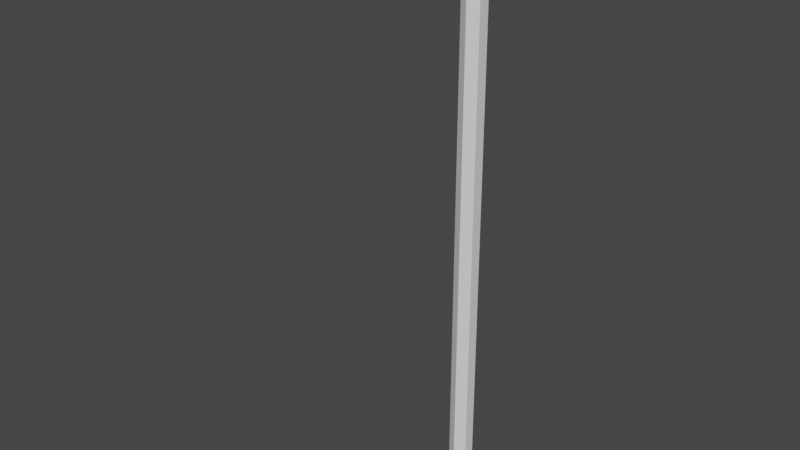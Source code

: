 # Source: LampPost.blend  (saved by Blender 2.80.75; exported with 4.5.12 LTS)
import bpy
from mathutils import Matrix  # noqa: F401  (used for matrix-valued properties, if any)

bpy.ops.wm.read_factory_settings(use_empty=True)
scene = bpy.context.scene
scene.name = 'Scene'

# ---- collections
col_collection = bpy.data.collections.new('Collection'); scene.collection.children.link(col_collection)

# ---- world
world_world = bpy.data.worlds.new('World'); scene.world = world_world
world_world.use_nodes = True; world_world.node_tree.nodes.clear()
_N = world_world.node_tree.nodes; _L = world_world.node_tree.links
n0 = _N.new('ShaderNodeOutputWorld'); n0.name = 'World Output'; n0.location = (300, 300)
n1 = _N.new('ShaderNodeBackground'); n1.name = 'Background'; n1.location = (10, 300)
n1.inputs[0].default_value = (0.05088, 0.05088, 0.05088, 1.0)
_L.new(n1.outputs[0], n0.inputs[0])
n0.is_active_output = True
world_world.color = (0.05088, 0.05088, 0.05088)
world_world.use_sun_shadow = False
world_world.sun_shadow_jitter_overblur = 0.0

# ---- meshes
me_lamppost = bpy.data.meshes.new('LampPost')
me_lamppost.from_pydata([(-0.8455, -0.09902, 7.063), (-1.161, -0.09902, 7.118), (-0.8429, -0.095, 7.078), (-1.158, -0.095, 7.133), (-0.8402, -0.09902, 7.092), (-1.155, -0.09902, 7.148), (-0.8383, -0.11, 7.103), (-1.153, -0.11, 7.159), (-0.8376, -0.125, 7.107), (-1.153, -0.125, 7.163), (-0.8383, -0.14, 7.103), (-1.153, -0.14, 7.159), (-0.8402, -0.151, 7.092), (-1.155, -0.151, 7.148), (-0.8429, -0.155, 7.078), (-1.158, -0.155, 7.133), (-0.8455, -0.151, 7.063), (-1.161, -0.151, 7.118), (-0.8474, -0.14, 7.052), (-1.163, -0.14, 7.108), (-0.8481, -0.125, 7.048), (-1.163, -0.125, 7.104), (-0.8474, -0.11, 7.052), (-1.163, -0.11, 7.108), (-1.471, -0.09902, 7.203), (-1.473, -0.095, 7.189), (-1.476, -0.09902, 7.174), (-1.478, -0.11, 7.163), (-1.478, -0.125, 7.159), (-1.478, -0.14, 7.163), (-1.476, -0.151, 7.174), (-1.473, -0.155, 7.189), (-1.471, -0.151, 7.203), (-1.469, -0.14, 7.214), (-1.468, -0.125, 7.218), (-1.469, -0.11, 7.214), (-0.8455, 0.151, 7.063), (-1.161, 0.151, 7.118), (-0.8429, 0.155, 7.078), (-1.158, 0.155, 7.133), (-0.8402, 0.151, 7.092), (-1.155, 0.151, 7.148), (-0.8383, 0.14, 7.103), (-1.153, 0.14, 7.159), (-0.8376, 0.125, 7.107), (-1.153, 0.125, 7.163), (-0.8383, 0.11, 7.103), (-1.153, 0.11, 7.159), (-0.8402, 0.09902, 7.092), (-1.155, 0.09902, 7.148), (-0.8429, 0.095, 7.078), (-1.158, 0.095, 7.133), (-0.8455, 0.09902, 7.063), (-1.161, 0.09902, 7.118), (-0.8474, 0.11, 7.052), (-1.163, 0.11, 7.108), (-0.8481, 0.125, 7.048), (-1.163, 0.125, 7.104), (-0.8474, 0.14, 7.052), (-1.163, 0.14, 7.108), (-1.471, 0.151, 7.203), (-1.473, 0.155, 7.189), (-1.476, 0.151, 7.174), (-1.478, 0.14, 7.163), (-1.478, 0.125, 7.159), (-1.478, 0.11, 7.163), (-1.476, 0.09902, 7.174), (-1.473, 0.095, 7.189), (-1.471, 0.09902, 7.203), (-1.469, 0.11, 7.214), (-1.468, 0.125, 7.218), (-1.469, 0.14, 7.214), (-0.8455, 0.02598, 7.063), (-1.161, 0.02598, 7.118), (-0.8429, 0.03, 7.078), (-1.158, 0.03, 7.133), (-0.8402, 0.02598, 7.092), (-1.155, 0.02598, 7.148), (-0.8383, 0.015, 7.103), (-1.153, 0.015, 7.159), (-0.8376, -3.107e-07, 7.107), (-1.153, -3.131e-07, 7.163), (-0.8383, -0.015, 7.103), (-1.153, -0.015, 7.159), (-0.8402, -0.02598, 7.092), (-1.155, -0.02598, 7.148), (-0.8429, -0.03, 7.078), (-1.158, -0.03, 7.133), (-0.8455, -0.02598, 7.063), (-1.161, -0.02598, 7.118), (-0.8474, -0.015, 7.052), (-1.163, -0.015, 7.108), (-0.8481, -3.081e-07, 7.048), (-1.163, -3.105e-07, 7.104), (-0.8474, 0.015, 7.052), (-1.163, 0.015, 7.108), (-1.471, 0.02598, 7.203), (-1.473, 0.03, 7.189), (-1.476, 0.02598, 7.174), (-1.478, 0.015, 7.163), (-1.478, -3.129e-07, 7.159), (-1.478, -0.015, 7.163), (-1.476, -0.02598, 7.174), (-1.473, -0.03, 7.189), (-1.471, -0.02598, 7.203), (-1.469, -0.015, 7.214), (-1.468, -3.155e-07, 7.218), (-1.469, 0.015, 7.214), (-0.8608, -0.22, 6.976), (-1.491, -0.22, 7.087), (-0.8249, -0.22, 7.179), (-1.455, -0.22, 7.291), (-1.455, 0.22, 7.291), (-1.491, 0.22, 7.087), (-0.8608, 0.22, 6.976), (-0.8249, 0.22, 7.179), (-0.4389, -0.1264, 7.041), (-0.401, -0.09693, 7.086), (-0.6038, -0.2938, 7.07), (-0.5864, -0.2938, 7.169), (-0.3754, -0.07693, 7.117), (-0.3728, -0.07693, 7.131), (-0.3729, -0.06865, 7.131), (-0.3729, 0.06865, 7.131), (-0.3728, 0.07693, 7.131), (-0.3754, 0.07693, 7.117), (-0.5864, 0.2938, 7.169), (-0.401, 0.09693, 7.086), (-0.6038, 0.2938, 7.07), (-0.4389, 0.1264, 7.041), (-0.3719, -0.2084, 7.029), (-0.2142, -0.1052, 7.002), (-0.2153, -0.1188, 7.103), (-0.1589, -0.06865, 7.041), (-0.07132, -3.094e-07, 7.078), (-0.08745, -3.054e-07, 6.986), (-0.3728, -0.2186, 7.131), (-0.5411, -0.2909, 7.059), (-0.5411, -0.2979, 7.161), (-0.7191, -0.3512, 7.091), (-0.7178, -0.3554, 7.192), (-0.9031, -0.3884, 7.123), (-0.9002, -0.3903, 7.224), (-1.09, -0.4019, 7.156), (-1.085, -0.402, 7.257), (-1.278, -0.3916, 7.189), (-1.271, -0.3903, 7.289), (-1.462, -0.3575, 7.222), (-1.453, -0.3554, 7.321), (-1.641, -0.3002, 7.253), (-1.63, -0.2979, 7.353), (-1.812, -0.2207, 7.283), (-1.798, -0.2186, 7.382), (-1.971, -0.1201, 7.311), (-1.956, -0.1188, 7.41), (-2.117, -3.207e-07, 7.337), (-2.1, -3.25e-07, 7.435), (-0.1589, 0.06865, 7.041), (-0.2153, 0.1188, 7.103), (-0.2142, 0.1052, 7.002), (-0.3719, 0.2084, 7.029), (-0.3728, 0.2186, 7.131), (-0.5411, 0.2909, 7.059), (-0.5411, 0.2979, 7.161), (-0.7191, 0.3512, 7.091), (-0.7178, 0.3554, 7.192), (-0.9031, 0.3884, 7.123), (-0.9002, 0.3903, 7.224), (-1.09, 0.4019, 7.156), (-1.085, 0.402, 7.257), (-1.278, 0.3916, 7.189), (-1.271, 0.3903, 7.289), (-1.462, 0.3575, 7.222), (-1.453, 0.3554, 7.321), (-1.641, 0.3002, 7.253), (-1.63, 0.2979, 7.353), (-1.812, 0.2206, 7.283), (-1.798, 0.2186, 7.382), (-1.971, 0.1201, 7.311), (-1.956, 0.1188, 7.41), (-0.3925, -0.06865, 7.134), (-0.4668, -0.1264, 7.046), (-0.6287, -0.3085, 7.176), (-0.6461, -0.3085, 7.078), (-2.07, -3.248e-07, 7.43), (-1.936, -0.1082, 7.407), (-2.088, -3.205e-07, 7.332), (-1.954, -0.1082, 7.308), (-1.791, -0.2, 7.381), (-1.808, -0.2, 7.283), (-1.636, -0.274, 7.354), (-1.653, -0.274, 7.255), (-1.473, -0.3293, 7.325), (-1.491, -0.3293, 7.227), (-1.306, -0.3652, 7.296), (-1.323, -0.3652, 7.197), (-1.153, -0.3811, 7.167), (-1.135, -0.3811, 7.265), (-0.964, -0.3769, 7.235), (-0.9813, -0.3769, 7.137), (-0.7944, -0.3526, 7.205), (-0.8118, -0.3526, 7.107), (-0.6287, 0.3085, 7.176), (-0.7944, 0.3526, 7.205), (-0.6461, 0.3085, 7.078), (-0.8118, 0.3526, 7.107), (-0.964, 0.3769, 7.235), (-0.9813, 0.3769, 7.137), (-1.135, 0.3811, 7.265), (-1.153, 0.3811, 7.167), (-1.306, 0.3652, 7.296), (-1.323, 0.3652, 7.197), (-1.473, 0.3293, 7.325), (-1.491, 0.3293, 7.227), (-1.653, 0.274, 7.255), (-1.636, 0.274, 7.354), (-1.791, 0.2, 7.381), (-1.808, 0.2, 7.283), (-1.936, 0.1082, 7.407), (-1.954, 0.1082, 7.308), (-0.3925, 0.06865, 7.134), (-0.4668, 0.1264, 7.046), (-0.1137, -3.064e-07, 7.009), (-0.1006, -3.096e-07, 7.083), (-0.1885, 0.06865, 7.06), (-0.2497, 0.1188, 7.109), (-0.2598, 0.1137, 7.01), (-0.3691, 0.1839, 7.029), (-0.4125, 0.2173, 7.138), (-0.4841, 0.244, 7.049), (-0.2598, -0.1137, 7.01), (-0.2497, -0.1188, 7.109), (-0.1885, -0.06865, 7.06), (-0.3691, -0.1839, 7.029), (-0.4125, -0.2173, 7.138), (-0.4841, -0.244, 7.049), (-0.4132, -0.1373, 7.017), (-0.8106, -0.1373, 7.087), (-0.79, -0.06865, 7.205), (-0.79, 0.06865, 7.205), (-0.8106, 0.1373, 7.087), (-0.4132, 0.1373, 7.017), (-0.06424, -0.06865, 6.964), (-0.06424, 0.06865, 6.964), (0.0135, -0.06865, 6.87), (0.0135, 0.06865, 6.87), (0.07128, -0.06865, 6.763), (0.07128, 0.06865, 6.763), (0.1069, -0.06865, 6.646), (0.1069, 0.06865, 6.646), (0.1189, 0.06865, 6.525), (0.1189, -0.06865, 6.525), (-0.8313, -0.06865, 6.97), (-0.8313, -0.25, 6.97), (-0.79, -0.25, 7.205), (-1.521, -0.25, 7.092), (-1.479, -0.25, 7.326), (-1.479, 0.25, 7.326), (-1.521, 0.25, 7.092), (-0.79, 0.25, 7.205), (-0.8313, 0.25, 6.97), (-0.8313, 0.06865, 6.97), (-0.4338, -0.06865, 6.9), (-0.4338, 0.06865, 6.9), (-0.309, -0.06865, 7.114), (-0.3173, -0.1373, 6.99), (-0.2473, -0.06865, 7.09), (-0.2287, -0.1373, 6.945), (-0.1509, -0.1373, 6.883), (-0.08688, -0.1373, 6.807), (-0.03926, -0.1373, 6.719), (-0.009914, -0.1373, 6.624), (-3.553e-17, -0.1373, 6.525), (-0.1189, -0.06865, 6.525), (-0.1292, -0.06865, 6.613), (-0.1594, -0.06865, 6.696), (-0.2081, -0.06865, 6.77), (-0.2724, -0.06865, 6.831), (-0.3491, -0.06865, 6.875), (-0.1189, 0.06865, 6.525), (-0.1292, 0.06865, 6.613), (-0.1594, 0.06865, 6.696), (-0.2081, 0.06865, 6.77), (-0.2724, 0.06865, 6.831), (-0.3491, 0.06865, 6.875), (-1.776e-17, 0.1373, 6.525), (-0.009914, 0.1373, 6.624), (-0.03926, 0.1373, 6.719), (-0.08688, 0.1373, 6.807), (-0.1509, 0.1373, 6.883), (-0.2287, 0.1373, 6.945), (-0.3173, 0.1373, 6.99), (-0.309, 0.06865, 7.114), (-0.2473, 0.06865, 7.09), (0.1205, 0.06588, 0.4941), (0.1206, 0.06378, 0.4921), (0.1203, 0.06615, 0.4839), (0.121, 0.04647, 0.4804), (0.1213, 0.03404, 0.4731), (0.1215, 0.008519, 0.4768), (0.1214, 1.929e-05, 0.4709), (0.1215, -0.005849, 0.4768), (0.1214, -0.02334, 0.4774), (0.1237, -0.005682, 0.4852), (0.1233, -0.02262, 0.4854), (0.1282, -0.00554, 0.4927), (0.1274, -0.02199, 0.4926), (0.1356, -0.02158, 0.5), (0.1244, -0.04752, 0.4934), (0.1213, -0.06426, 0.4981), (0.1219, -0.06114, 0.4957), (0.1213, -0.06358, 0.4966), (0.1206, -0.06408, 0.4922), (0.1205, -0.06576, 0.4945), (0.1203, -0.06615, 0.4839), (0.1212, 0.06452, 0.4976), (0.1214, 0.06347, 0.4965), (0.1219, 0.06087, 0.4956), (0.1223, 0.04471, 0.487), (0.1217, 0.0636, 0.499), (0.122, 0.06304, 0.4996), (0.1356, 0.02158, 0.5), (0.1221, 0.06273, 0.4998), (0.1222, 0.06257, 0.4999), (0.1223, 0.06248, 0.5), (0.1223, 0.06244, 0.5), (0.1223, 0.0624, 0.5), (0.1222, 0.06261, 0.5), (0.1222, 0.06261, 0.5), (0.1281, 0.008066, 0.4927), (0.1251, 0.04311, 0.4931), (0.1222, -0.06261, 0.5), (0.1222, -0.06261, 0.5), (0.1223, -0.06248, 0.5), (0.1223, -0.06242, 0.5), (0.1223, -0.0624, 0.5), (0.1223, -0.06241, 0.5), (0.1223, -0.06245, 0.5), (0.1222, -0.06254, 0.4999), (0.1219, -0.0632, 0.4994), (0.1208, -0.05144, 0.4816), (0.1213, -0.034, 0.4731), (0.1237, 0.008275, 0.4852), (0.1219, -0.0494, 0.4877), (0.1189, 0.06865, 0.5), (0.12, 0.06662, 0.4869), (0.1201, 0.06933, 0.4864), (0.1519, 0.07498, 0.1228), (0.1519, -0.07498, 0.1228), (0.1189, -0.06865, 0.5), (0.1539, -0.08885, 0.1), (0.1539, 0.08885, 0.1), (0.114, 0.07493, 0.4957), (0.1094, 0.07894, 0.4943), (0.1122, 0.07912, 0.5), (0.1041, 0.08332, 0.4935), (0.1008, 0.08604, 0.4932), (0.1009, 0.08285, 0.4871), (0.09227, 0.09256, 0.4927), (0.09149, 0.08901, 0.486), (0.07, 0.1076, 0.4927), (0.0679, 0.1036, 0.4852), (0.05818, 0.1144, 0.4927), (0.05577, 0.1106, 0.4852), (0.03245, 0.1269, 0.4928), (0.02975, 0.1245, 0.4861), (0.013, 0.1344, 0.4944), (0.009967, 0.1342, 0.4899), (0.008834, 0.1358, 0.4954), (0.005676, 0.1361, 0.4917), (0.003177, 0.1373, 0.4941), (0.002787, 0.1371, 0.488), (0.002861, 0.1373, 0.4839), (0.007291, 0.1348, 0.4851), (0.02783, 0.1239, 0.4789), (0.1106, 0.07616, 0.4896), (0.1166, 0.07162, 0.4911), (0.1125, 0.07418, 0.4847), (0.1072, 0.07762, 0.4779), (0.09264, 0.08648, 0.4736), (0.1018, 0.08086, 0.4807), (0.1059, 0.07831, 0.4819), (0.09175, 0.08699, 0.4786), (0.06246, 0.1042, 0.4709), (0.06699, 0.1016, 0.4768), (0.0545, 0.1088, 0.4768), (0.03203, 0.1215, 0.473), (0.004716, 0.1372, 0.4976), (0.005765, 0.1372, 0.499), (0.006391, 0.1371, 0.4996), (0.006739, 0.1371, 0.4998), (0.04737, 0.1289, 0.5), (0.006922, 0.1371, 0.4999), (0.007018, 0.1371, 0.5), (0.007065, 0.1371, 0.5), (0.007103, 0.1371, 0.5), (0.006873, 0.1371, 0.5), (0.006872, 0.1371, 0.5), (0.08357, 0.1089, 0.5), (0.1046, 0.08028, 0.4879), (0.1178, 0.07066, 0.4948), (0.1157, 0.07361, 0.4987), (0.1145, 0.0757, 0.5), (0.1168, 0.0722, 0.5), (-0.1166, 0.07162, 0.4911), (-0.1173, 0.07096, 0.488), (-0.1201, 0.06933, 0.4864), (-0.1131, 0.07374, 0.4851), (-0.1072, 0.07761, 0.4779), (-0.09335, 0.08603, 0.4789), (-0.09265, 0.08647, 0.4736), (-0.06699, 0.1016, 0.4768), (-0.06248, 0.1042, 0.4709), (-0.05451, 0.1088, 0.4768), (-0.03205, 0.1215, 0.473), (-0.02946, 0.123, 0.4786), (-0.01912, 0.1286, 0.4807), (-0.03134, 0.1237, 0.486), (-0.02132, 0.1288, 0.4871), (-0.03403, 0.1262, 0.4927), (-0.02413, 0.1303, 0.4932), (-0.04737, 0.1289, 0.5), (-0.02009, 0.1318, 0.4935), (-0.004721, 0.1372, 0.4976), (-0.01367, 0.1342, 0.4943), (-0.007543, 0.1363, 0.4958), (-0.004342, 0.1367, 0.4925), (-0.00548, 0.1369, 0.4967), (-0.003179, 0.1373, 0.4941), (-0.114, 0.07493, 0.4957), (-0.115, 0.07297, 0.4917), (-0.1112, 0.07572, 0.4899), (-0.1132, 0.07557, 0.4954), (-0.1122, 0.07912, 0.5), (-0.1099, 0.07847, 0.4944), (-0.08357, 0.1089, 0.5), (-0.09365, 0.09154, 0.4928), (-0.07, 0.1076, 0.4927), (-0.0679, 0.1036, 0.4852), (-0.05577, 0.1106, 0.4852), (-0.05818, 0.1144, 0.4927), (-0.006872, 0.1371, 0.5), (-0.006873, 0.1371, 0.5), (-0.007103, 0.1371, 0.5), (-0.007077, 0.1371, 0.5), (-0.007029, 0.1371, 0.5), (-0.006934, 0.1371, 0.4999), (-0.00675, 0.1371, 0.4998), (-0.006403, 0.1371, 0.4996), (-0.005772, 0.1372, 0.499), (-0.002861, 0.1373, 0.4839), (-0.008013, 0.1345, 0.4847), (-0.01066, 0.1339, 0.4896), (-0.01721, 0.1308, 0.4879), (-0.01485, 0.1309, 0.4819), (-0.09299, 0.08804, 0.4861), (-0.118, 0.07041, 0.4956), (-0.1189, 0.06865, 0.5), (-0.1168, 0.0722, 0.5), (-0.1162, 0.07292, 0.4989), (-0.1145, 0.0757, 0.5), (-0.1539, 0.08885, 0.1), (-0.1409, 0.09406, 0.1228), (-0.01101, 0.169, 0.1228), (2.58e-17, 0.1373, 0.5), (5.091e-17, 0.1777, 0.1), (-0.1203, -0.06615, 0.4928), (-0.1206, -0.06378, 0.4921), (-0.1203, -0.06615, 0.4839), (-0.121, -0.04647, 0.4804), (-0.1213, -0.03404, 0.4731), (-0.1215, -0.008519, 0.4768), (-0.1214, -1.933e-05, 0.4709), (-0.1215, 0.005849, 0.4768), (-0.1214, 0.02334, 0.4774), (-0.1237, 0.005682, 0.4852), (-0.1233, 0.02262, 0.4854), (-0.1282, 0.00554, 0.4927), (-0.1274, 0.02199, 0.4926), (-0.1356, 0.02158, 0.5), (-0.1244, 0.04752, 0.4934), (-0.1219, 0.06114, 0.4957), (-0.1206, 0.06408, 0.4922), (-0.1213, 0.06358, 0.4966), (-0.121, 0.06484, 0.497), (-0.1216, 0.06375, 0.4988), (-0.122, 0.06305, 0.4996), (-0.1222, 0.06265, 0.4999), (-0.1223, 0.06243, 0.5), (-0.1223, 0.0624, 0.5), (-0.1223, 0.0624, 0.5), (-0.1223, 0.06243, 0.5), (-0.1222, 0.06249, 0.5), (-0.1222, 0.06261, 0.5), (-0.121, -0.06484, 0.497), (-0.1219, -0.06087, 0.4956), (-0.1223, -0.04471, 0.487), (-0.1251, -0.04311, 0.4931), (-0.1237, -0.008275, 0.4852), (-0.1281, -0.008066, 0.4927), (-0.1214, -0.06347, 0.4965), (-0.1216, -0.06375, 0.4988), (-0.122, -0.06305, 0.4996), (-0.1356, -0.02158, 0.5), (-0.1222, -0.06265, 0.4999), (-0.1223, -0.06243, 0.5), (-0.1223, -0.0624, 0.5), (-0.1223, -0.0624, 0.5), (-0.1222, -0.06261, 0.5), (-0.1223, -0.06243, 0.5), (-0.1222, -0.06249, 0.5), (-0.1203, 0.06615, 0.4928), (-0.1203, 0.06615, 0.4839), (-0.1208, 0.05144, 0.4816), (-0.1213, 0.034, 0.4731), (-0.1219, 0.0494, 0.4877), (-0.1189, -0.06865, 0.5), (-0.1539, -0.08885, 0.1), (-0.1519, -0.07498, 0.1228), (-0.1519, 0.07498, 0.1228), (-0.12, 0.06662, 0.4869), (0.1172, -0.07153, 0.4947), (0.1173, -0.07096, 0.488), (0.1174, -0.07111, 0.4839), (0.1131, -0.07374, 0.4851), (0.09335, -0.08603, 0.4789), (0.1112, -0.07572, 0.4899), (0.09299, -0.08804, 0.4861), (0.1099, -0.07847, 0.4944), (0.09365, -0.09154, 0.4928), (0.08648, -0.1066, 0.5), (0.07, -0.1076, 0.4927), (0.0491, -0.1282, 0.5), (0.05818, -0.1144, 0.4927), (0.03403, -0.1262, 0.4927), (0.03134, -0.1237, 0.486), (0.02132, -0.1288, 0.4871), (0.01912, -0.1286, 0.4807), (0.01485, -0.1309, 0.4819), (0.03118, -0.122, 0.4731), (0.002861, -0.1373, 0.4839), (0.008013, -0.1345, 0.4847), (0.004342, -0.1367, 0.4925), (0.01066, -0.1339, 0.4896), (0.01367, -0.1342, 0.4943), (0.02009, -0.1318, 0.4935), (0.02413, -0.1303, 0.4932), (0.1163, -0.07303, 0.4982), (0.1132, -0.07557, 0.4954), (0.115, -0.07297, 0.4917), (0.1156, -0.07409, 0.4995), (0.1154, -0.0744, 0.4998), (0.1153, -0.07457, 0.4999), (0.1152, -0.07465, 0.5), (0.1152, -0.0747, 0.5), (0.1152, -0.07471, 0.5), (0.1152, -0.0747, 0.5), (0.1153, -0.07451, 0.5), (0.1153, -0.07451, 0.5), (0.006872, -0.1371, 0.5), (0.006873, -0.1371, 0.5), (0.007079, -0.1371, 0.5), (0.007092, -0.1371, 0.5), (0.007103, -0.1371, 0.5), (0.007101, -0.1371, 0.5), (0.006998, -0.1371, 0.5), (0.006798, -0.1371, 0.4998), (0.006423, -0.1371, 0.4996), (0.007543, -0.1363, 0.4958), (0.00548, -0.1369, 0.4967), (0.003365, -0.1373, 0.4947), (0.005153, -0.1372, 0.4983), (0.06073, -0.1052, 0.4709), (0.05451, -0.1088, 0.4768), (0.02946, -0.123, 0.4786), (0.06699, -0.1016, 0.4768), (0.09009, -0.088, 0.4731), (0.0679, -0.1036, 0.4852), (0.05577, -0.1106, 0.4852), (0.01721, -0.1308, 0.4879), (0.1409, -0.09406, 0.1228), (0.01101, -0.169, 0.1228), (-1.363e-16, -0.1373, 0.5), (-1.462e-16, -0.1777, 0.1), (-0.003183, -0.1373, 0.4941), (-0.002787, -0.1371, 0.488), (-0.002861, -0.1373, 0.4839), (-0.007291, -0.1348, 0.4851), (-0.02783, -0.1239, 0.4789), (-0.009967, -0.1342, 0.4899), (-0.02975, -0.1245, 0.4861), (-0.013, -0.1344, 0.4944), (-0.03245, -0.1269, 0.4928), (-0.0491, -0.1282, 0.5), (-0.05818, -0.1144, 0.4927), (-0.08648, -0.1066, 0.5), (-0.07, -0.1076, 0.4927), (-0.09227, -0.09256, 0.4927), (-0.09149, -0.08901, 0.486), (-0.1009, -0.08285, 0.4871), (-0.1018, -0.08086, 0.4807), (-0.1059, -0.07831, 0.4819), (-0.09007, -0.08801, 0.4731), (-0.1174, -0.07111, 0.4839), (-0.1125, -0.07418, 0.4847), (-0.1162, -0.0721, 0.4925), (-0.1106, -0.07616, 0.4896), (-0.1094, -0.07894, 0.4943), (-0.1041, -0.08332, 0.4935), (-0.1165, -0.0727, 0.4977), (-0.1159, -0.0736, 0.499), (-0.1156, -0.07413, 0.4996), (-0.1154, -0.07443, 0.4998), (-0.1153, -0.07458, 0.4999), (-0.1152, -0.07466, 0.5), (-0.1152, -0.0747, 0.5), (-0.1152, -0.07471, 0.5), (-0.1153, -0.07451, 0.5), (-0.1153, -0.07451, 0.5), (-0.00473, -0.1372, 0.4977), (-0.008834, -0.1358, 0.4954), (-0.005676, -0.1361, 0.4917), (-0.005786, -0.1372, 0.499), (-0.006416, -0.1371, 0.4996), (-0.006767, -0.1371, 0.4998), (-0.006952, -0.1371, 0.4999), (-0.007048, -0.1371, 0.5), (-0.007096, -0.1371, 0.5), (-0.007103, -0.1371, 0.5), (-0.006873, -0.1371, 0.5), (-0.006872, -0.1371, 0.5), (-0.1173, -0.07139, 0.4941), (-0.1158, -0.0732, 0.4967), (-0.1142, -0.07467, 0.4958), (-0.06072, -0.1052, 0.4709), (-0.06699, -0.1016, 0.4768), (-0.09175, -0.08699, 0.4786), (-0.0545, -0.1088, 0.4768), (-0.03117, -0.122, 0.4731), (-0.1008, -0.08604, 0.4932), (-0.1046, -0.08029, 0.4879), (-0.05577, -0.1106, 0.4852), (-0.0679, -0.1036, 0.4852), (-0.01101, -0.169, 0.1228), (-0.1409, -0.09406, 0.1228), (0.1199, -0.06687, 0.5296), (0.1198, -0.06591, 0.5315), (0.1189, -0.06865, 0.5387), (0.1191, -0.0643, 0.5378), (0.1189, -0.05283, 0.5467), (0.1193, -0.04468, 0.5441), (0.1189, -0.03549, 0.5505), (0.1195, -0.005411, 0.5468), (0.1189, -2.971e-05, 0.5527), (0.1195, 0.006327, 0.5468), (0.1194, 0.02524, 0.5462), (0.1224, 0.006175, 0.5386), (0.122, 0.02455, 0.5384), (0.1276, 0.006046, 0.5315), (0.1266, 0.02396, 0.5316), (0.1356, 0.02157, 0.525), (0.1234, 0.04968, 0.531), (0.1219, 0.05887, 0.5297), (0.1201, 0.06149, 0.5337), (0.1199, 0.06687, 0.5296), (0.1191, 0.06424, 0.5378), (0.1189, 0.06865, 0.5387), (0.1189, 0.05282, 0.5467), (0.1211, -0.0629, 0.5286), (0.1209, -0.06504, 0.5266), (0.1215, -0.06392, 0.5256), (0.1219, -0.05892, 0.5297), (0.1218, -0.06328, 0.5252), (0.1356, -0.02157, 0.525), (0.1222, -0.06259, 0.525), (0.1222, -0.06259, 0.525), (0.1222, -0.06259, 0.525), (0.1222, -0.06259, 0.525), (0.1222, -0.06259, 0.525), (0.1276, -0.005172, 0.5315), (0.1246, -0.04179, 0.5315), (0.1212, -0.04316, 0.5375), (0.1201, -0.06154, 0.5337), (0.1222, 0.06259, 0.525), (0.1222, 0.06259, 0.525), (0.1218, 0.06328, 0.5252), (0.1215, 0.06392, 0.5256), (0.1209, 0.06504, 0.5266), (0.1209, 0.06437, 0.5279), (0.1192, 0.05359, 0.5421), (0.1189, 0.03542, 0.5505), (0.1224, -0.005282, 0.5386), (0.1207, 0.05156, 0.5363), (0.1179, 0.07041, 0.5296), (0.1174, 0.06972, 0.5362), (0.1115, 0.07317, 0.5399), (0.1052, 0.07655, 0.5467), (0.0906, 0.08549, 0.5453), (0.09015, 0.08524, 0.5505), (0.05946, 0.103, 0.5527), (0.05354, 0.107, 0.5468), (0.04735, 0.1106, 0.5466), (0.05515, 0.1095, 0.5386), (0.04908, 0.1129, 0.5385), (0.05786, 0.1139, 0.5315), (0.05185, 0.117, 0.5316), (0.04911, 0.1282, 0.525), (0.03326, 0.1258, 0.5316), (0.02368, 0.1298, 0.5314), (0.02075, 0.1278, 0.5372), (0.01652, 0.1299, 0.5365), (0.01404, 0.1295, 0.5423), (0.007428, 0.1333, 0.5398), (0.01371, 0.1294, 0.5467), (-1.308e-13, 0.1373, 0.5387), (0.00185, 0.1372, 0.5307), (0.002043, 0.1373, 0.5296), (0.01325, 0.1338, 0.5304), (0.005165, 0.1367, 0.5282), (0.005405, 0.1372, 0.5256), (0.004134, 0.1372, 0.5266), (0.1168, 0.07219, 0.5266), (0.1136, 0.0747, 0.5292), (0.1153, 0.07193, 0.5326), (0.1161, 0.07327, 0.5256), (0.1091, 0.07849, 0.5304), (0.11, 0.07544, 0.535), (0.09078, 0.088, 0.5381), (0.1157, 0.07388, 0.5252), (0.08648, 0.1066, 0.525), (0.09197, 0.09199, 0.5316), (0.1153, 0.07453, 0.525), (0.1153, 0.07453, 0.525), (0.1153, 0.07453, 0.525), (0.1153, 0.07453, 0.525), (0.1153, 0.07453, 0.525), (0.006897, 0.1371, 0.525), (0.006897, 0.1371, 0.525), (0.006123, 0.1372, 0.5252), (0.01841, 0.1271, 0.5435), (0.02878, 0.1207, 0.5505), (0.02831, 0.1215, 0.5453), (0.0195, 0.1314, 0.5311), (0.03039, 0.1228, 0.538), (0.01016, 0.1331, 0.5349), (-0.002041, 0.1373, 0.5296), (-0.001688, 0.1365, 0.5362), (-0.007609, 0.1332, 0.5399), (-0.01368, 0.1294, 0.5467), (-0.02874, 0.1212, 0.5453), (-0.02875, 0.1207, 0.5505), (-0.05944, 0.103, 0.5527), (-0.06592, 0.09989, 0.5468), (-0.07209, 0.0963, 0.5466), (-0.06723, 0.1025, 0.5386), (-0.0732, 0.09893, 0.5385), (-0.06968, 0.107, 0.5315), (-0.07544, 0.1034, 0.5316), (-0.08648, 0.1066, 0.525), (-0.09234, 0.09171, 0.5316), (-0.1006, 0.08541, 0.5314), (-0.1003, 0.08186, 0.5372), (-0.1042, 0.07926, 0.5365), (-0.1052, 0.07692, 0.5423), (-0.1117, 0.07307, 0.5398), (-0.1052, 0.07656, 0.5467), (-0.1189, 0.06865, 0.5387), (-0.1179, 0.07018, 0.5307), (-0.1179, 0.07041, 0.5296), (-0.1092, 0.07837, 0.5304), (-0.1158, 0.07282, 0.5282), (-0.1161, 0.07327, 0.5256), (-0.1168, 0.0722, 0.5266), (-0.00413, 0.1372, 0.5266), (-0.007895, 0.1357, 0.5292), (-0.004665, 0.1358, 0.5326), (-0.005398, 0.1372, 0.5256), (-0.01342, 0.1337, 0.5304), (-0.01033, 0.133, 0.535), (-0.03082, 0.1226, 0.5381), (-0.006116, 0.1372, 0.5252), (-0.04911, 0.1282, 0.525), (-0.03368, 0.1256, 0.5316), (-0.006897, 0.1371, 0.525), (-0.006897, 0.1371, 0.525), (-0.006897, 0.1371, 0.525), (-0.006897, 0.1371, 0.525), (-0.006897, 0.1371, 0.525), (-0.1153, 0.07453, 0.525), (-0.1153, 0.07453, 0.525), (-0.1157, 0.07388, 0.5252), (-0.1008, 0.07947, 0.5435), (-0.09012, 0.08526, 0.5505), (-0.09103, 0.08524, 0.5453), (-0.1041, 0.08261, 0.5311), (-0.09119, 0.08774, 0.538), (-0.1102, 0.07533, 0.5349), (-0.1199, 0.06687, 0.5296), (-0.1198, 0.06591, 0.5315), (-0.1191, 0.0643, 0.5378), (-0.1189, 0.05283, 0.5467), (-0.1193, 0.04468, 0.5441), (-0.1189, 0.03549, 0.5505), (-0.1195, 0.005411, 0.5468), (-0.1189, 2.966e-05, 0.5527), (-0.1195, -0.006327, 0.5468), (-0.1194, -0.02524, 0.5462), (-0.1224, -0.006175, 0.5386), (-0.122, -0.02455, 0.5384), (-0.1276, -0.006046, 0.5315), (-0.1266, -0.02396, 0.5316), (-0.1356, -0.02157, 0.525), (-0.1234, -0.04968, 0.531), (-0.1219, -0.05887, 0.5297), (-0.1201, -0.06149, 0.5337), (-0.1199, -0.06687, 0.5296), (-0.1191, -0.06424, 0.5378), (-0.1189, -0.06865, 0.5387), (-0.1189, -0.05282, 0.5467), (-0.1211, 0.0629, 0.5286), (-0.1209, 0.06504, 0.5266), (-0.1215, 0.06392, 0.5256), (-0.1219, 0.05892, 0.5297), (-0.1218, 0.06328, 0.5252), (-0.1356, 0.02157, 0.525), (-0.1222, 0.06259, 0.525), (-0.1222, 0.06259, 0.525), (-0.1222, 0.06259, 0.525), (-0.1222, 0.06259, 0.525), (-0.1222, 0.06259, 0.525), (-0.1276, 0.005172, 0.5315), (-0.1246, 0.04179, 0.5315), (-0.1212, 0.04316, 0.5375), (-0.1201, 0.06154, 0.5337), (-0.1222, -0.06259, 0.525), (-0.1222, -0.06259, 0.525), (-0.1218, -0.06328, 0.5252), (-0.1215, -0.06392, 0.5256), (-0.1209, -0.06504, 0.5266), (-0.1209, -0.06437, 0.5279), (-0.1192, -0.05359, 0.5421), (-0.1189, -0.03542, 0.5505), (-0.1224, 0.005282, 0.5386), (-0.1207, -0.05156, 0.5363), (0.002041, -0.1373, 0.5296), (0.001688, -0.1365, 0.5362), (-4.948e-14, -0.1373, 0.5387), (0.007609, -0.1332, 0.5399), (0.01368, -0.1294, 0.5467), (0.02874, -0.1212, 0.5453), (0.02875, -0.1207, 0.5505), (0.05944, -0.103, 0.5527), (0.06592, -0.09989, 0.5468), (0.07209, -0.0963, 0.5466), (0.06723, -0.1025, 0.5386), (0.0732, -0.09893, 0.5385), (0.06968, -0.107, 0.5315), (0.07544, -0.1034, 0.5316), (0.08648, -0.1066, 0.525), (0.09234, -0.09171, 0.5316), (0.1006, -0.08541, 0.5314), (0.1003, -0.08186, 0.5372), (0.1042, -0.07926, 0.5365), (0.1052, -0.07692, 0.5423), (0.1117, -0.07307, 0.5398), (0.1052, -0.07656, 0.5467), (0.1179, -0.07018, 0.5307), (0.1179, -0.07041, 0.5296), (0.1092, -0.07837, 0.5304), (0.1158, -0.07282, 0.5282), (0.1161, -0.07327, 0.5256), (0.1168, -0.0722, 0.5266), (0.00413, -0.1372, 0.5266), (0.007895, -0.1357, 0.5292), (0.004665, -0.1358, 0.5326), (0.005398, -0.1372, 0.5256), (0.01342, -0.1337, 0.5304), (0.01033, -0.133, 0.535), (0.03082, -0.1226, 0.5381), (0.006116, -0.1372, 0.5252), (0.04911, -0.1282, 0.525), (0.03368, -0.1256, 0.5316), (0.006897, -0.1371, 0.525), (0.006897, -0.1371, 0.525), (0.006897, -0.1371, 0.525), (0.006897, -0.1371, 0.525), (0.006897, -0.1371, 0.525), (0.1153, -0.07453, 0.525), (0.1153, -0.07453, 0.525), (0.1157, -0.07388, 0.5252), (0.1008, -0.07947, 0.5435), (0.09012, -0.08526, 0.5505), (0.09103, -0.08524, 0.5453), (0.1041, -0.08261, 0.5311), (0.09119, -0.08774, 0.538), (0.1102, -0.07533, 0.5349), (-0.1179, -0.07041, 0.5296), (-0.1174, -0.06972, 0.5362), (-0.1115, -0.07317, 0.5399), (-0.1052, -0.07655, 0.5467), (-0.0906, -0.08549, 0.5453), (-0.09015, -0.08524, 0.5505), (-0.05946, -0.103, 0.5527), (-0.05354, -0.107, 0.5468), (-0.04735, -0.1106, 0.5466), (-0.05515, -0.1095, 0.5386), (-0.04908, -0.1129, 0.5385), (-0.05786, -0.1139, 0.5315), (-0.05185, -0.117, 0.5316), (-0.04911, -0.1282, 0.525), (-0.03326, -0.1258, 0.5316), (-0.02368, -0.1298, 0.5314), (-0.02075, -0.1278, 0.5372), (-0.01652, -0.1299, 0.5365), (-0.01404, -0.1295, 0.5423), (-0.007428, -0.1333, 0.5398), (-0.01371, -0.1294, 0.5467), (-0.00185, -0.1372, 0.5307), (-0.002043, -0.1373, 0.5296), (-0.01325, -0.1338, 0.5304), (-0.005165, -0.1367, 0.5282), (-0.005405, -0.1372, 0.5256), (-0.004134, -0.1372, 0.5266), (-0.1168, -0.07219, 0.5266), (-0.1136, -0.0747, 0.5292), (-0.1153, -0.07193, 0.5326), (-0.1161, -0.07327, 0.5256), (-0.1091, -0.07849, 0.5304), (-0.11, -0.07544, 0.535), (-0.09078, -0.088, 0.5381), (-0.1157, -0.07388, 0.5252), (-0.08648, -0.1066, 0.525), (-0.09197, -0.09199, 0.5316), (-0.1153, -0.07453, 0.525), (-0.1153, -0.07453, 0.525), (-0.1153, -0.07453, 0.525), (-0.1153, -0.07453, 0.525), (-0.1153, -0.07453, 0.525), (-0.006897, -0.1371, 0.525), (-0.006897, -0.1371, 0.525), (-0.006123, -0.1372, 0.5252), (-0.01841, -0.1271, 0.5435), (-0.02878, -0.1207, 0.5505), (-0.02831, -0.1215, 0.5453), (-0.0195, -0.1314, 0.5311), (-0.03039, -0.1228, 0.538), (-0.01016, -0.1331, 0.5349), (-0.1527, -0.07701, 0.1183), (-0.1527, 0.07701, 0.1183), (-0.1545, 0.07722, 0.1138), (-0.1569, 0.07544, 0.1098), (-0.1569, -0.07544, 0.1098), (-0.1545, -0.07722, 0.1138), (-0.1596, -0.07234, 0.1069), (-0.1596, 0.07234, 0.1069), (-0.1678, 0.05655, 0.1017), (-0.1678, -0.05655, 0.1017), (-0.1768, 0.01786, 0.1), (-0.1768, -0.01786, 0.1), (-0.009659, -0.1708, 0.1183), (-0.143, -0.09374, 0.1183), (-0.1441, -0.09515, 0.1138), (-0.1438, -0.09819, 0.1098), (-0.01314, -0.1736, 0.1098), (-0.01035, -0.1724, 0.1138), (-0.01714, -0.1744, 0.1069), (-0.1424, -0.102, 0.1069), (-0.1329, -0.1171, 0.1017), (-0.03494, -0.1736, 0.1017), (-0.1039, -0.1442, 0.1), (-0.07294, -0.162, 0.1), (0.143, -0.09374, 0.1183), (0.009659, -0.1708, 0.1183), (0.01035, -0.1724, 0.1138), (0.01314, -0.1736, 0.1098), (0.1438, -0.09819, 0.1098), (0.1441, -0.09515, 0.1138), (0.1424, -0.102, 0.1069), (0.01714, -0.1744, 0.1069), (0.03494, -0.1736, 0.1017), (0.1329, -0.1171, 0.1017), (0.07294, -0.162, 0.1), (0.1039, -0.1442, 0.1), (0.1527, 0.07701, 0.1183), (0.1527, -0.07701, 0.1183), (0.1545, -0.07722, 0.1138), (0.1569, -0.07544, 0.1098), (0.1569, 0.07544, 0.1098), (0.1545, 0.07722, 0.1138), (0.1596, 0.07234, 0.1069), (0.1596, -0.07234, 0.1069), (0.1678, -0.05655, 0.1017), (0.1678, 0.05655, 0.1017), (0.1768, -0.01786, 0.1), (0.1768, 0.01786, 0.1), (-0.143, 0.09374, 0.1183), (-0.009659, 0.1708, 0.1183), (-0.01035, 0.1724, 0.1138), (-0.01314, 0.1736, 0.1098), (-0.1438, 0.09819, 0.1098), (-0.1441, 0.09515, 0.1138), (-0.1424, 0.102, 0.1069), (-0.01714, 0.1744, 0.1069), (-0.03494, 0.1736, 0.1017), (-0.1329, 0.1171, 0.1017), (-0.07294, 0.162, 0.1), (-0.1039, 0.1442, 0.1), (0.01101, 0.169, 0.1228), (0.1409, 0.09406, 0.1228), (0.009659, 0.1708, 0.1183), (0.143, 0.09374, 0.1183), (0.1441, 0.09515, 0.1138), (0.1438, 0.09819, 0.1098), (0.01314, 0.1736, 0.1098), (0.01035, 0.1724, 0.1138), (0.01714, 0.1744, 0.1069), (0.1424, 0.102, 0.1069), (0.1329, 0.1171, 0.1017), (0.03494, 0.1736, 0.1017), (0.1039, 0.1442, 0.1), (0.07294, 0.162, 0.1), (-0.09396, -0.1508, 0.1), (-0.08364, -0.1568, 0.1), (-0.1776, -0.005961, 0.1), (-0.1776, 0.005961, 0.1), (-0.09396, 0.1508, 0.1), (-0.08364, 0.1568, 0.1), (0.09396, 0.1508, 0.1), (0.08364, 0.1568, 0.1), (0.1776, 0.005961, 0.1), (0.1776, -0.005961, 0.1), (0.09396, -0.1508, 0.1), (0.08364, -0.1568, 0.1), (0.205, -1.093e-09, 0.025), (0.1939, 0.06656, 0.025), (0.1939, -0.06656, 0.025), (0.1618, -0.1259, 0.025), (0.1121, -0.1716, 0.025), (0.05032, -0.1987, 0.025), (-0.01693, -0.2043, 0.025), (-0.08235, -0.1877, 0.025), (-0.1388, -0.1508, 0.025), (-0.1803, -0.09757, 0.025), (-0.2022, -0.03374, 0.025), (-0.2022, 0.03374, 0.025), (-0.1803, 0.09757, 0.025), (-0.1388, 0.1508, 0.025), (-0.08235, 0.1877, 0.025), (-0.01693, 0.2043, 0.025), (0.05032, 0.1987, 0.025), (0.1121, 0.1716, 0.025), (0.1618, 0.1259, 0.025), (0.1986, -0.06819, 0.025), (0.21, -1.093e-09, 0.025), (0.1986, 0.06819, 0.025), (0.1657, -0.129, 0.025), (0.1149, -0.1758, 0.025), (0.05155, -0.2036, 0.025), (-0.01734, -0.2093, 0.025), (-0.08436, -0.1923, 0.025), (-0.1422, -0.1545, 0.025), (-0.1847, -0.09995, 0.025), (-0.2071, -0.03456, 0.025), (-0.2071, 0.03456, 0.025), (-0.1847, 0.09995, 0.025), (-0.1422, 0.1545, 0.025), (-0.08436, 0.1923, 0.025), (-0.01734, 0.2093, 0.025), (0.05155, 0.2036, 0.025), (0.1149, 0.1758, 0.025), (0.1657, 0.129, 0.025), (0.21, 0.0, 0.0), (0.1986, 0.06819, 2.981e-09), (0.1657, 0.129, 5.638e-09), (0.1149, 0.1758, 7.685e-09), (0.05155, 0.2036, 8.899e-09), (-0.01734, 0.2093, 9.148e-09), (-0.08436, 0.1923, 8.406e-09), (-0.1422, 0.1545, 6.753e-09), (-0.1847, 0.09995, 4.369e-09), (-0.2071, 0.03456, 1.511e-09), (-0.2071, -0.03456, -1.511e-09), (-0.1847, -0.09995, -4.369e-09), (-0.1422, -0.1545, -6.753e-09), (-0.08436, -0.1923, -8.406e-09), (-0.01734, -0.2093, -9.148e-09), (0.05155, -0.2036, -8.899e-09), (0.1149, -0.1758, -7.685e-09), (0.1657, -0.129, -5.638e-09), (0.1986, -0.06819, -2.981e-09)], [], [(0, 1, 2), (2, 1, 3), (2, 3, 4), (4, 3, 5), (4, 5, 6), (6, 5, 7), (6, 7, 8), (8, 7, 9), (8, 9, 10), (10, 9, 11), (10, 11, 12), (12, 11, 13), (12, 13, 14), (14, 13, 15), (14, 15, 16), (16, 15, 17), (16, 17, 18), (18, 17, 19), (18, 19, 20), (20, 19, 21), (20, 21, 22), (22, 21, 23), (22, 23, 0), (0, 23, 1), (24, 5, 25), (25, 5, 3), (25, 3, 26), (26, 3, 1), (26, 1, 27), (27, 1, 23), (27, 23, 28), (28, 23, 21), (28, 21, 29), (29, 21, 19), (29, 19, 30), (30, 19, 17), (30, 17, 31), (31, 17, 15), (31, 15, 32), (32, 15, 13), (32, 13, 33), (33, 13, 11), (33, 11, 34), (34, 11, 9), (34, 9, 35), (35, 9, 7), (35, 7, 24), (24, 7, 5), (36, 37, 38), (38, 37, 39), (38, 39, 40), (40, 39, 41), (40, 41, 42), (42, 41, 43), (42, 43, 44), (44, 43, 45), (44, 45, 46), (46, 45, 47), (46, 47, 48), (48, 47, 49), (48, 49, 50), (50, 49, 51), (50, 51, 52), (52, 51, 53), (52, 53, 54), (54, 53, 55), (54, 55, 56), (56, 55, 57), (56, 57, 58), (58, 57, 59), (58, 59, 36), (36, 59, 37), (60, 41, 61), (61, 41, 39), (61, 39, 62), (62, 39, 37), (62, 37, 63), (63, 37, 59), (63, 59, 64), (64, 59, 57), (64, 57, 65), (65, 57, 55), (65, 55, 66), (66, 55, 53), (66, 53, 67), (67, 53, 51), (67, 51, 68), (68, 51, 49), (68, 49, 69), (69, 49, 47), (69, 47, 70), (70, 47, 45), (70, 45, 71), (71, 45, 43), (71, 43, 60), (60, 43, 41), (72, 73, 74), (74, 73, 75), (74, 75, 76), (76, 75, 77), (76, 77, 78), (78, 77, 79), (78, 79, 80), (80, 79, 81), (80, 81, 82), (82, 81, 83), (82, 83, 84), (84, 83, 85), (84, 85, 86), (86, 85, 87), (86, 87, 88), (88, 87, 89), (88, 89, 90), (90, 89, 91), (90, 91, 92), (92, 91, 93), (92, 93, 94), (94, 93, 95), (94, 95, 72), (72, 95, 73), (96, 77, 97), (97, 77, 75), (97, 75, 98), (98, 75, 73), (98, 73, 99), (99, 73, 95), (99, 95, 100), (100, 95, 93), (100, 93, 101), (101, 93, 91), (101, 91, 102), (102, 91, 89), (102, 89, 103), (103, 89, 87), (103, 87, 104), (104, 87, 85), (104, 85, 105), (105, 85, 83), (105, 83, 106), (106, 83, 81), (106, 81, 107), (107, 81, 79), (107, 79, 96), (96, 79, 77), (108, 109, 110), (110, 109, 111), (26, 102, 25), (25, 102, 103), (25, 103, 24), (24, 103, 104), (24, 104, 35), (35, 104, 105), (35, 105, 34), (34, 105, 106), (34, 106, 111), (111, 106, 112), (112, 106, 70), (112, 70, 71), (102, 26, 101), (101, 26, 27), (101, 27, 100), (100, 27, 28), (100, 28, 109), (109, 28, 29), (109, 29, 30), (30, 31, 109), (109, 31, 111), (111, 31, 32), (111, 32, 33), (33, 34, 111), (62, 113, 61), (61, 113, 112), (61, 112, 60), (60, 112, 71), (62, 63, 113), (113, 63, 64), (113, 64, 100), (100, 64, 99), (99, 64, 65), (99, 65, 98), (98, 65, 66), (98, 66, 97), (97, 66, 67), (97, 67, 96), (96, 67, 68), (96, 68, 107), (107, 68, 69), (107, 69, 106), (106, 69, 70), (109, 113, 100), (113, 114, 112), (112, 114, 115), (4, 84, 2), (2, 84, 86), (2, 86, 0), (0, 86, 88), (0, 88, 22), (22, 88, 90), (22, 90, 20), (20, 90, 92), (20, 92, 108), (108, 92, 114), (114, 92, 56), (114, 56, 58), (84, 4, 82), (82, 4, 6), (82, 6, 80), (80, 6, 8), (80, 8, 110), (110, 8, 10), (110, 10, 12), (12, 14, 110), (110, 14, 108), (108, 14, 16), (108, 16, 18), (18, 20, 108), (40, 115, 38), (38, 115, 114), (38, 114, 36), (36, 114, 58), (40, 42, 115), (115, 42, 44), (115, 44, 80), (80, 44, 78), (78, 44, 46), (78, 46, 76), (76, 46, 48), (76, 48, 74), (74, 48, 50), (74, 50, 72), (72, 50, 52), (72, 52, 94), (94, 52, 54), (94, 54, 92), (92, 54, 56), (110, 115, 80), (115, 110, 112), (112, 110, 111), (116, 117, 118), (118, 117, 119), (119, 117, 120), (119, 120, 121), (120, 122, 121), (121, 122, 123), (121, 123, 124), (124, 123, 125), (124, 125, 126), (126, 125, 127), (126, 127, 128), (128, 127, 129), (130, 131, 132), (132, 131, 133), (132, 133, 134), (134, 133, 135), (132, 136, 130), (130, 136, 137), (137, 136, 138), (137, 138, 139), (139, 138, 140), (139, 140, 141), (141, 140, 142), (141, 142, 143), (143, 142, 144), (143, 144, 145), (145, 144, 146), (145, 146, 147), (147, 146, 148), (147, 148, 149), (149, 148, 150), (149, 150, 151), (151, 150, 152), (151, 152, 153), (153, 152, 154), (153, 154, 155), (155, 154, 156), (135, 157, 134), (134, 157, 158), (158, 157, 159), (158, 159, 160), (158, 160, 161), (161, 160, 162), (161, 162, 163), (163, 162, 164), (163, 164, 165), (165, 164, 166), (165, 166, 167), (167, 166, 168), (167, 168, 169), (169, 168, 170), (169, 170, 171), (171, 170, 172), (171, 172, 173), (173, 172, 174), (173, 174, 175), (175, 174, 176), (175, 176, 177), (177, 176, 178), (177, 178, 179), (179, 178, 155), (179, 155, 156), (180, 181, 182), (182, 181, 183), (184, 185, 186), (186, 185, 187), (187, 185, 188), (187, 188, 189), (189, 188, 190), (189, 190, 191), (191, 190, 192), (191, 192, 193), (193, 192, 194), (193, 194, 195), (195, 194, 196), (196, 194, 197), (196, 197, 198), (196, 198, 199), (199, 198, 200), (199, 200, 201), (201, 200, 182), (201, 182, 183), (202, 203, 204), (204, 203, 205), (205, 203, 206), (205, 206, 207), (207, 206, 208), (207, 208, 209), (209, 208, 210), (209, 210, 211), (211, 210, 212), (211, 212, 213), (213, 212, 214), (214, 212, 215), (214, 215, 216), (214, 216, 217), (217, 216, 218), (217, 218, 219), (219, 218, 184), (219, 184, 186), (220, 202, 221), (221, 202, 204), (222, 223, 224), (224, 223, 225), (224, 225, 226), (226, 225, 227), (227, 225, 228), (227, 228, 229), (229, 228, 126), (229, 126, 128), (230, 231, 232), (232, 231, 223), (232, 223, 222), (230, 233, 231), (231, 233, 234), (234, 233, 235), (234, 235, 119), (119, 235, 118), (116, 118, 181), (181, 118, 183), (183, 118, 137), (183, 137, 139), (118, 235, 137), (137, 235, 130), (130, 235, 233), (130, 233, 230), (230, 131, 130), (183, 139, 201), (201, 139, 141), (201, 141, 199), (199, 141, 143), (199, 143, 196), (196, 143, 145), (196, 145, 195), (195, 145, 147), (195, 147, 193), (193, 147, 149), (193, 149, 191), (191, 149, 151), (191, 151, 189), (189, 151, 153), (189, 153, 187), (187, 153, 186), (186, 153, 155), (186, 155, 178), (176, 217, 178), (178, 217, 219), (178, 219, 186), (217, 176, 214), (214, 176, 174), (214, 174, 213), (213, 174, 172), (213, 172, 211), (211, 172, 170), (211, 170, 209), (209, 170, 168), (209, 168, 207), (207, 168, 166), (207, 166, 205), (205, 166, 164), (205, 164, 204), (204, 164, 162), (204, 162, 128), (128, 162, 229), (229, 162, 160), (229, 160, 227), (227, 160, 226), (226, 160, 159), (129, 221, 128), (128, 221, 204), (117, 116, 236), (236, 116, 181), (236, 181, 237), (237, 181, 238), (238, 181, 180), (220, 221, 239), (239, 221, 240), (240, 221, 241), (241, 221, 129), (241, 129, 127), (133, 242, 135), (135, 242, 243), (135, 243, 157), (242, 244, 243), (243, 244, 245), (245, 244, 246), (245, 246, 247), (247, 246, 248), (247, 248, 249), (249, 248, 250), (250, 248, 251), (252, 237, 253), (253, 237, 254), (254, 237, 238), (255, 253, 256), (256, 253, 254), (256, 257, 255), (255, 257, 258), (239, 240, 259), (259, 240, 260), (260, 240, 261), (260, 258, 259), (259, 258, 257), (237, 252, 236), (236, 252, 262), (108, 253, 109), (109, 253, 255), (109, 255, 258), (253, 108, 252), (252, 108, 114), (252, 114, 261), (261, 114, 260), (260, 114, 113), (260, 113, 258), (258, 113, 109), (263, 262, 261), (261, 262, 252), (261, 240, 263), (263, 240, 241), (132, 134, 223), (223, 134, 158), (223, 158, 225), (225, 158, 161), (225, 161, 228), (228, 161, 163), (228, 163, 126), (126, 163, 202), (126, 202, 220), (163, 165, 202), (202, 165, 203), (203, 165, 167), (203, 167, 206), (206, 167, 169), (206, 169, 208), (208, 169, 171), (208, 171, 210), (210, 171, 173), (210, 173, 212), (212, 173, 175), (212, 175, 215), (215, 175, 177), (215, 177, 216), (216, 177, 218), (218, 177, 179), (218, 179, 184), (184, 179, 156), (184, 156, 154), (184, 154, 185), (185, 154, 152), (185, 152, 188), (188, 152, 190), (190, 152, 150), (190, 150, 192), (192, 150, 148), (192, 148, 194), (194, 148, 146), (194, 146, 197), (197, 146, 144), (197, 144, 198), (198, 144, 142), (198, 142, 200), (200, 142, 140), (200, 140, 182), (182, 140, 138), (182, 138, 119), (119, 138, 234), (234, 138, 136), (234, 136, 231), (231, 136, 132), (231, 132, 223), (182, 119, 180), (180, 119, 121), (180, 121, 124), (180, 124, 220), (220, 124, 126), (180, 220, 238), (238, 220, 239), (238, 239, 256), (256, 239, 257), (257, 239, 259), (256, 254, 238), (117, 236, 120), (120, 236, 264), (120, 264, 122), (236, 265, 264), (264, 265, 266), (266, 265, 230), (266, 230, 232), (265, 267, 230), (230, 267, 131), (131, 267, 133), (133, 267, 268), (133, 268, 242), (242, 268, 269), (242, 269, 244), (244, 269, 270), (244, 270, 246), (246, 270, 271), (246, 271, 248), (248, 271, 272), (248, 272, 251), (272, 271, 273), (273, 271, 274), (274, 271, 270), (274, 270, 275), (275, 270, 269), (275, 269, 276), (276, 269, 268), (276, 268, 277), (277, 268, 267), (277, 267, 278), (278, 267, 265), (278, 265, 262), (262, 265, 236), (273, 274, 279), (279, 274, 280), (280, 274, 275), (280, 275, 281), (281, 275, 276), (281, 276, 282), (282, 276, 277), (282, 277, 283), (283, 277, 278), (283, 278, 284), (284, 278, 262), (284, 262, 263), (285, 279, 286), (286, 279, 280), (286, 280, 287), (287, 280, 281), (287, 281, 288), (288, 281, 282), (288, 282, 289), (289, 282, 283), (289, 283, 290), (290, 283, 284), (290, 284, 291), (291, 284, 263), (291, 263, 241), (123, 292, 125), (125, 292, 241), (125, 241, 127), (241, 292, 291), (291, 292, 293), (291, 293, 226), (226, 293, 224), (291, 226, 290), (290, 226, 159), (290, 159, 157), (290, 157, 289), (289, 157, 243), (289, 243, 288), (288, 243, 245), (288, 245, 287), (287, 245, 247), (287, 247, 286), (286, 247, 249), (286, 249, 285), (285, 249, 250), (123, 122, 292), (292, 122, 264), (292, 264, 266), (232, 224, 266), (266, 224, 293), (266, 293, 292), (232, 222, 224), (294, 295, 296), (296, 295, 297), (296, 297, 298), (298, 297, 299), (298, 299, 300), (300, 299, 301), (300, 301, 302), (302, 301, 303), (302, 303, 304), (304, 303, 305), (304, 305, 306), (306, 305, 307), (306, 307, 308), (308, 307, 309), (308, 309, 310), (310, 309, 311), (310, 311, 312), (312, 311, 313), (312, 313, 314), (315, 316, 294), (294, 316, 317), (294, 317, 295), (295, 317, 318), (295, 318, 297), (297, 318, 299), (316, 315, 317), (317, 315, 319), (317, 319, 320), (317, 320, 321), (321, 320, 322), (321, 322, 323), (323, 324, 321), (321, 324, 325), (321, 325, 326), (326, 327, 321), (321, 327, 328), (307, 329, 321), (321, 329, 330), (321, 330, 317), (317, 330, 318), (331, 332, 307), (307, 333, 334), (307, 335, 336), (307, 336, 337), (337, 338, 307), (307, 338, 339), (307, 339, 309), (309, 313, 311), (312, 314, 340), (340, 314, 341), (340, 341, 302), (302, 341, 300), (329, 307, 305), (318, 330, 342), (342, 330, 329), (342, 329, 303), (303, 329, 305), (301, 299, 342), (342, 299, 318), (301, 342, 303), (304, 306, 343), (343, 306, 308), (343, 308, 312), (312, 308, 310), (302, 304, 340), (340, 304, 343), (340, 343, 312), (344, 345, 346), (346, 345, 296), (346, 296, 347), (347, 296, 298), (347, 298, 300), (347, 300, 348), (348, 300, 341), (348, 341, 314), (349, 350, 314), (314, 350, 348), (347, 351, 346), (352, 353, 354), (354, 353, 355), (354, 355, 356), (356, 355, 357), (356, 357, 358), (358, 357, 359), (358, 359, 360), (360, 359, 361), (360, 361, 362), (362, 361, 363), (362, 363, 364), (364, 363, 365), (364, 365, 366), (366, 365, 367), (366, 367, 368), (368, 367, 369), (368, 369, 370), (370, 369, 371), (370, 371, 372), (372, 371, 373), (372, 373, 374), (374, 373, 367), (374, 367, 365), (353, 352, 375), (375, 352, 376), (375, 376, 377), (377, 376, 346), (377, 346, 378), (379, 380, 378), (378, 380, 381), (378, 381, 377), (377, 381, 375), (380, 379, 382), (382, 379, 383), (382, 383, 384), (384, 383, 385), (384, 385, 363), (363, 385, 365), (383, 386, 385), (385, 386, 374), (385, 374, 365), (386, 372, 374), (370, 387, 368), (368, 387, 388), (368, 388, 366), (366, 388, 389), (366, 389, 390), (366, 390, 391), (391, 390, 392), (391, 392, 393), (393, 394, 391), (391, 394, 395), (391, 395, 396), (396, 397, 391), (398, 362, 391), (391, 362, 364), (391, 364, 366), (354, 356, 398), (398, 356, 358), (398, 358, 360), (362, 398, 360), (353, 375, 399), (399, 375, 381), (399, 381, 380), (380, 357, 399), (399, 357, 355), (399, 355, 353), (357, 380, 359), (359, 380, 382), (359, 382, 361), (361, 382, 384), (361, 384, 363), (371, 369, 373), (373, 369, 367), (344, 346, 400), (400, 346, 376), (400, 376, 352), (400, 352, 401), (401, 352, 354), (401, 354, 402), (402, 403, 401), (401, 403, 344), (401, 344, 400), (404, 405, 406), (406, 405, 407), (406, 407, 408), (408, 407, 409), (408, 409, 410), (410, 409, 411), (410, 411, 412), (412, 411, 413), (412, 413, 414), (414, 413, 415), (414, 415, 416), (416, 415, 417), (416, 417, 418), (418, 417, 419), (418, 419, 420), (420, 419, 421), (420, 421, 422), (422, 421, 423), (422, 423, 424), (424, 423, 425), (424, 425, 426), (426, 425, 427), (426, 427, 428), (428, 427, 423), (423, 427, 425), (429, 430, 404), (404, 430, 431), (404, 431, 407), (407, 431, 409), (430, 429, 432), (432, 429, 433), (432, 433, 434), (434, 433, 435), (434, 435, 436), (436, 435, 437), (436, 437, 438), (438, 437, 439), (438, 439, 413), (413, 439, 415), (435, 421, 437), (437, 421, 440), (437, 440, 439), (439, 440, 417), (439, 417, 415), (441, 442, 421), (421, 442, 443), (421, 443, 444), (444, 445, 421), (421, 445, 446), (421, 446, 447), (447, 448, 421), (421, 448, 449), (421, 449, 423), (428, 450, 426), (426, 450, 451), (426, 451, 452), (452, 451, 453), (452, 453, 422), (422, 453, 420), (451, 450, 454), (454, 450, 414), (454, 414, 416), (453, 451, 454), (404, 407, 405), (431, 430, 432), (438, 411, 455), (455, 411, 409), (455, 409, 431), (411, 438, 413), (434, 436, 455), (455, 436, 438), (434, 455, 431), (421, 419, 440), (440, 419, 417), (452, 422, 424), (452, 424, 426), (432, 434, 431), (416, 418, 454), (454, 418, 453), (418, 420, 453), (404, 406, 456), (456, 406, 457), (457, 458, 459), (459, 458, 460), (459, 460, 429), (429, 460, 433), (459, 429, 456), (456, 429, 404), (457, 459, 456), (461, 406, 462), (462, 406, 408), (462, 408, 410), (410, 412, 462), (462, 412, 463), (463, 412, 414), (463, 414, 450), (464, 465, 450), (450, 465, 463), (466, 467, 468), (468, 467, 469), (468, 469, 470), (470, 469, 471), (470, 471, 472), (472, 471, 473), (472, 473, 474), (474, 473, 475), (474, 475, 476), (476, 475, 477), (476, 477, 478), (478, 477, 479), (478, 479, 480), (480, 479, 481), (480, 481, 482), (482, 481, 483), (482, 483, 484), (484, 483, 485), (485, 483, 486), (486, 483, 487), (487, 483, 481), (487, 481, 488), (488, 481, 479), (488, 479, 489), (489, 479, 490), (492, 479, 493), (466, 494, 467), (467, 494, 495), (467, 495, 496), (496, 495, 497), (496, 497, 498), (498, 497, 499), (498, 499, 475), (475, 499, 477), (495, 494, 500), (500, 494, 501), (500, 501, 495), (495, 501, 502), (495, 502, 503), (503, 502, 504), (503, 504, 505), (505, 506, 503), (503, 506, 507), (503, 507, 508), (508, 507, 509), (508, 509, 510), (479, 499, 503), (503, 499, 497), (503, 497, 495), (484, 511, 482), (482, 511, 512), (482, 512, 513), (513, 512, 514), (513, 514, 474), (474, 514, 472), (499, 479, 477), (471, 469, 496), (496, 469, 467), (471, 496, 498), (473, 471, 498), (473, 498, 475), (476, 478, 515), (515, 478, 480), (515, 480, 482), (474, 476, 513), (513, 476, 515), (513, 515, 482), (516, 468, 517), (517, 468, 518), (518, 468, 470), (518, 470, 472), (518, 472, 519), (519, 472, 514), (519, 514, 512), (519, 512, 406), (406, 512, 520), (406, 520, 457), (406, 461, 519), (521, 522, 523), (523, 522, 524), (523, 524, 525), (525, 524, 526), (525, 526, 527), (527, 526, 528), (527, 528, 529), (529, 528, 530), (529, 530, 531), (531, 530, 532), (531, 532, 533), (533, 532, 534), (533, 534, 535), (535, 534, 536), (535, 536, 537), (537, 536, 538), (537, 538, 539), (539, 538, 540), (540, 538, 541), (540, 541, 542), (542, 541, 543), (542, 543, 544), (544, 543, 545), (544, 545, 532), (532, 545, 546), (532, 546, 534), (534, 546, 536), (547, 548, 521), (521, 548, 549), (521, 549, 522), (522, 549, 524), (547, 550, 548), (548, 550, 528), (548, 528, 526), (550, 551, 528), (528, 551, 552), (528, 552, 530), (530, 552, 553), (530, 553, 554), (554, 555, 530), (530, 555, 556), (530, 556, 557), (557, 556, 558), (559, 560, 532), (532, 560, 561), (532, 561, 562), (562, 563, 532), (532, 563, 564), (532, 564, 565), (565, 566, 532), (532, 566, 544), (566, 567, 544), (544, 567, 568), (544, 568, 542), (542, 568, 569), (542, 569, 570), (570, 569, 571), (571, 569, 568), (571, 568, 567), (570, 540, 542), (572, 573, 539), (539, 573, 574), (539, 574, 537), (537, 574, 535), (573, 572, 575), (575, 572, 576), (575, 576, 525), (525, 576, 523), (549, 548, 526), (526, 524, 549), (527, 529, 577), (577, 529, 531), (577, 531, 578), (578, 531, 533), (578, 533, 535), (525, 527, 575), (575, 527, 577), (575, 577, 573), (573, 577, 578), (573, 578, 574), (574, 578, 535), (543, 541, 579), (579, 541, 538), (579, 538, 536), (579, 536, 546), (543, 579, 545), (545, 579, 546), (349, 523, 350), (350, 523, 580), (580, 523, 576), (580, 576, 572), (580, 572, 581), (581, 572, 539), (581, 539, 540), (582, 583, 540), (540, 583, 581), (584, 585, 586), (586, 585, 587), (586, 587, 588), (588, 587, 589), (588, 589, 590), (590, 589, 591), (590, 591, 592), (592, 591, 593), (592, 593, 594), (594, 593, 595), (594, 595, 596), (596, 595, 597), (596, 597, 598), (598, 597, 599), (598, 599, 600), (600, 599, 601), (600, 601, 602), (602, 601, 603), (603, 601, 604), (603, 604, 605), (605, 604, 606), (605, 606, 607), (607, 606, 608), (607, 608, 609), (609, 608, 595), (609, 595, 610), (610, 595, 611), (611, 595, 612), (612, 595, 613), (613, 595, 614), (614, 595, 615), (615, 595, 616), (619, 620, 584), (584, 620, 621), (584, 621, 585), (585, 621, 587), (619, 622, 620), (620, 622, 591), (620, 591, 589), (622, 623, 591), (591, 623, 624), (591, 624, 625), (591, 625, 593), (593, 625, 626), (593, 626, 627), (627, 628, 593), (593, 628, 629), (593, 629, 630), (631, 632, 609), (609, 632, 633), (609, 633, 607), (607, 633, 605), (632, 631, 605), (605, 631, 603), (634, 635, 602), (602, 635, 636), (602, 636, 600), (600, 636, 598), (635, 634, 637), (637, 634, 638), (637, 638, 588), (588, 638, 586), (605, 633, 632), (595, 608, 639), (639, 608, 640), (639, 640, 599), (599, 640, 601), (621, 620, 589), (589, 587, 621), (590, 592, 641), (641, 592, 594), (641, 594, 642), (642, 594, 596), (642, 596, 598), (588, 590, 637), (637, 590, 641), (637, 641, 635), (635, 641, 642), (635, 642, 636), (636, 642, 598), (639, 599, 597), (639, 597, 595), (601, 640, 604), (604, 640, 606), (640, 608, 606), (582, 586, 583), (583, 586, 643), (643, 586, 638), (643, 638, 634), (643, 634, 644), (644, 634, 602), (644, 602, 603), (516, 517, 603), (603, 517, 644), (645, 646, 647), (647, 646, 648), (647, 648, 649), (649, 648, 650), (649, 650, 651), (651, 650, 652), (651, 652, 653), (653, 652, 654), (653, 654, 655), (655, 654, 656), (655, 656, 657), (657, 656, 658), (657, 658, 659), (659, 658, 660), (659, 660, 661), (661, 660, 662), (661, 662, 663), (663, 662, 664), (663, 664, 665), (665, 664, 666), (665, 666, 667), (646, 645, 668), (668, 645, 669), (668, 669, 670), (668, 670, 671), (671, 670, 672), (671, 672, 673), (673, 672, 674), (673, 674, 675), (675, 677, 673), (677, 678, 673), (660, 679, 673), (673, 679, 680), (673, 680, 671), (671, 680, 681), (671, 681, 682), (682, 681, 650), (682, 650, 648), (683, 684, 660), (660, 684, 685), (660, 685, 662), (662, 685, 686), (662, 686, 687), (662, 687, 688), (688, 687, 664), (688, 664, 662), (665, 667, 689), (689, 667, 690), (689, 690, 655), (655, 690, 653), (660, 658, 679), (679, 658, 656), (679, 656, 691), (691, 656, 654), (691, 654, 652), (646, 668, 682), (682, 668, 671), (682, 648, 646), (681, 680, 691), (691, 680, 679), (650, 681, 652), (652, 681, 691), (689, 655, 657), (657, 659, 692), (692, 659, 661), (692, 661, 663), (692, 663, 665), (665, 689, 692), (692, 689, 657), (647, 649, 251), (251, 649, 651), (251, 651, 653), (251, 653, 250), (250, 653, 690), (250, 690, 667), (667, 666, 250), (693, 694, 666), (666, 694, 695), (666, 695, 696), (696, 695, 697), (696, 697, 698), (698, 697, 699), (699, 697, 700), (699, 700, 701), (701, 700, 702), (701, 702, 703), (703, 702, 704), (703, 704, 705), (705, 704, 706), (705, 706, 707), (707, 706, 708), (707, 708, 709), (709, 708, 710), (709, 710, 711), (711, 710, 712), (711, 712, 713), (713, 712, 714), (714, 712, 715), (714, 715, 716), (716, 715, 717), (716, 717, 718), (718, 717, 719), (718, 719, 720), (721, 722, 693), (693, 722, 723), (693, 723, 694), (694, 723, 695), (721, 724, 722), (722, 724, 725), (722, 725, 726), (726, 725, 727), (726, 727, 697), (697, 727, 700), (724, 728, 725), (725, 728, 729), (725, 729, 730), (730, 729, 704), (730, 704, 702), (729, 728, 731), (731, 728, 732), (731, 732, 733), (734, 729, 735), (735, 729, 731), (729, 706, 704), (736, 737, 706), (706, 737, 738), (706, 738, 717), (717, 738, 719), (720, 716, 718), (711, 713, 739), (739, 713, 740), (739, 740, 741), (741, 740, 701), (741, 701, 703), (740, 699, 701), (710, 708, 742), (742, 708, 706), (742, 706, 717), (727, 725, 730), (723, 722, 726), (697, 695, 726), (726, 695, 723), (727, 730, 702), (702, 700, 727), (703, 705, 743), (743, 705, 707), (743, 707, 709), (739, 741, 743), (743, 741, 703), (739, 743, 709), (717, 715, 744), (744, 715, 712), (744, 712, 710), (742, 717, 744), (742, 744, 710), (739, 709, 711), (666, 696, 250), (250, 696, 698), (250, 698, 699), (250, 699, 285), (285, 699, 740), (285, 740, 713), (713, 714, 285), (745, 746, 714), (714, 746, 747), (714, 747, 748), (748, 747, 749), (748, 749, 750), (750, 749, 751), (751, 749, 752), (751, 752, 753), (753, 752, 754), (753, 754, 755), (755, 754, 756), (755, 756, 757), (757, 756, 758), (757, 758, 759), (759, 758, 760), (759, 760, 761), (761, 760, 762), (761, 762, 763), (763, 762, 764), (763, 764, 765), (765, 764, 766), (766, 764, 767), (766, 767, 768), (768, 767, 769), (768, 769, 770), (770, 769, 771), (770, 771, 772), (773, 774, 745), (745, 774, 775), (745, 775, 746), (746, 775, 747), (773, 776, 774), (774, 776, 777), (774, 777, 778), (778, 777, 779), (778, 779, 749), (749, 779, 752), (776, 780, 777), (777, 780, 781), (777, 781, 782), (782, 781, 756), (782, 756, 754), (781, 780, 783), (783, 780, 784), (783, 784, 785), (786, 781, 787), (787, 781, 783), (781, 758, 756), (788, 789, 758), (758, 789, 790), (758, 790, 769), (769, 790, 771), (772, 768, 770), (763, 765, 791), (791, 765, 792), (791, 792, 793), (793, 792, 753), (793, 753, 755), (792, 751, 753), (762, 760, 794), (794, 760, 758), (794, 758, 769), (779, 777, 782), (775, 774, 778), (749, 747, 778), (778, 747, 775), (779, 782, 754), (754, 752, 779), (755, 757, 795), (795, 757, 759), (795, 759, 761), (791, 793, 795), (795, 793, 755), (791, 795, 761), (769, 767, 796), (796, 767, 764), (796, 764, 762), (794, 769, 796), (794, 796, 762), (791, 761, 763), (714, 748, 285), (285, 748, 750), (285, 750, 751), (285, 751, 279), (279, 751, 792), (279, 792, 765), (765, 766, 279), (797, 798, 766), (766, 798, 799), (766, 799, 800), (800, 799, 801), (800, 801, 802), (802, 801, 803), (802, 803, 804), (804, 803, 805), (804, 805, 806), (806, 805, 807), (806, 807, 808), (808, 807, 809), (808, 809, 810), (810, 809, 811), (810, 811, 812), (812, 811, 813), (812, 813, 814), (814, 813, 815), (814, 815, 816), (816, 815, 817), (816, 817, 818), (798, 797, 819), (819, 797, 820), (819, 820, 821), (819, 821, 822), (822, 821, 823), (822, 823, 824), (824, 823, 825), (824, 825, 826), (826, 828, 824), (828, 829, 824), (811, 830, 824), (824, 830, 831), (824, 831, 822), (822, 831, 832), (822, 832, 833), (833, 832, 801), (833, 801, 799), (834, 835, 811), (811, 835, 836), (811, 836, 813), (813, 836, 837), (813, 837, 838), (813, 838, 839), (839, 838, 815), (839, 815, 813), (816, 818, 840), (840, 818, 841), (840, 841, 806), (806, 841, 804), (811, 809, 830), (830, 809, 807), (830, 807, 842), (842, 807, 805), (842, 805, 803), (798, 819, 833), (833, 819, 822), (833, 799, 798), (832, 831, 842), (842, 831, 830), (801, 832, 803), (803, 832, 842), (840, 806, 808), (808, 810, 843), (843, 810, 812), (843, 812, 814), (843, 814, 816), (816, 840, 843), (843, 840, 808), (766, 800, 279), (279, 800, 802), (279, 802, 804), (279, 804, 273), (273, 804, 841), (273, 841, 818), (818, 817, 273), (844, 845, 846), (846, 845, 847), (846, 847, 848), (848, 847, 849), (848, 849, 850), (850, 849, 851), (851, 849, 852), (851, 852, 853), (853, 852, 854), (853, 854, 855), (855, 854, 856), (855, 856, 857), (857, 856, 858), (857, 858, 859), (859, 858, 860), (859, 860, 861), (861, 860, 862), (861, 862, 863), (863, 862, 864), (863, 864, 865), (865, 864, 647), (647, 864, 866), (647, 866, 867), (867, 866, 868), (867, 868, 869), (869, 868, 870), (869, 870, 871), (872, 873, 844), (844, 873, 874), (844, 874, 845), (845, 874, 847), (872, 875, 873), (873, 875, 876), (873, 876, 877), (877, 876, 878), (877, 878, 849), (849, 878, 852), (875, 879, 876), (876, 879, 880), (876, 880, 881), (881, 880, 856), (881, 856, 854), (880, 879, 882), (882, 879, 883), (882, 883, 884), (885, 880, 886), (886, 880, 882), (880, 858, 856), (887, 888, 858), (858, 888, 889), (858, 889, 868), (868, 889, 870), (871, 867, 869), (863, 865, 890), (890, 865, 891), (890, 891, 892), (892, 891, 853), (892, 853, 855), (891, 851, 853), (862, 860, 893), (893, 860, 858), (893, 858, 868), (878, 876, 881), (874, 873, 877), (849, 847, 877), (877, 847, 874), (878, 881, 854), (854, 852, 878), (855, 857, 894), (894, 857, 859), (894, 859, 861), (890, 892, 894), (894, 892, 855), (890, 894, 861), (868, 866, 895), (895, 866, 864), (895, 864, 862), (893, 868, 895), (893, 895, 862), (890, 861, 863), (846, 848, 272), (272, 848, 850), (272, 850, 851), (272, 851, 251), (251, 851, 891), (251, 891, 865), (865, 647, 251), (896, 897, 817), (817, 897, 898), (817, 898, 899), (899, 898, 900), (899, 900, 901), (901, 900, 902), (902, 900, 903), (902, 903, 904), (904, 903, 905), (904, 905, 906), (906, 905, 907), (906, 907, 908), (908, 907, 909), (908, 909, 910), (910, 909, 911), (910, 911, 912), (912, 911, 913), (912, 913, 914), (914, 913, 915), (914, 915, 916), (916, 915, 846), (846, 915, 917), (846, 917, 918), (918, 917, 919), (918, 919, 920), (920, 919, 921), (920, 921, 922), (923, 924, 896), (896, 924, 925), (896, 925, 897), (897, 925, 898), (923, 926, 924), (924, 926, 927), (924, 927, 928), (928, 927, 929), (928, 929, 900), (900, 929, 903), (926, 930, 927), (927, 930, 931), (927, 931, 932), (932, 931, 907), (932, 907, 905), (931, 930, 933), (933, 930, 934), (933, 934, 935), (936, 931, 937), (937, 931, 933), (931, 909, 907), (938, 939, 909), (909, 939, 940), (909, 940, 919), (919, 940, 921), (922, 918, 920), (914, 916, 941), (941, 916, 942), (941, 942, 943), (943, 942, 904), (943, 904, 906), (942, 902, 904), (913, 911, 944), (944, 911, 909), (944, 909, 919), (929, 927, 932), (925, 924, 928), (900, 898, 928), (928, 898, 925), (929, 932, 905), (905, 903, 929), (906, 908, 945), (945, 908, 910), (945, 910, 912), (941, 943, 945), (945, 943, 906), (941, 945, 912), (919, 917, 946), (946, 917, 915), (946, 915, 913), (944, 919, 946), (944, 946, 913), (941, 912, 914), (817, 899, 273), (273, 899, 901), (273, 901, 902), (273, 902, 272), (272, 902, 942), (272, 942, 916), (916, 846, 272), (518, 519, 947), (947, 519, 948), (947, 948, 949), (950, 951, 949), (949, 951, 952), (949, 952, 947), (951, 950, 953), (953, 950, 954), (953, 954, 955), (953, 955, 956), (956, 955, 957), (956, 957, 958), (643, 644, 959), (959, 644, 960), (959, 960, 961), (962, 963, 961), (961, 963, 964), (961, 964, 959), (963, 962, 965), (965, 962, 966), (965, 966, 967), (965, 967, 968), (968, 967, 969), (968, 969, 970), (580, 581, 971), (971, 581, 972), (971, 972, 973), (974, 975, 973), (973, 975, 976), (973, 976, 971), (975, 974, 977), (977, 974, 978), (977, 978, 979), (977, 979, 980), (980, 979, 981), (980, 981, 982), (347, 348, 983), (983, 348, 984), (983, 984, 985), (986, 987, 985), (985, 987, 988), (985, 988, 983), (987, 986, 989), (989, 986, 990), (989, 990, 991), (989, 991, 992), (992, 991, 993), (992, 993, 994), (462, 463, 995), (995, 463, 996), (995, 996, 997), (998, 999, 997), (997, 999, 1000), (997, 1000, 995), (999, 998, 1001), (1001, 998, 1002), (1001, 1002, 1003), (1001, 1003, 1004), (1004, 1003, 1005), (1004, 1005, 1006), (1007, 1008, 1009), (1009, 1008, 1010), (1009, 1010, 1011), (1012, 1013, 1011), (1011, 1013, 1014), (1011, 1014, 1009), (1013, 1012, 1015), (1015, 1012, 1016), (1015, 1016, 1017), (1015, 1017, 1018), (1018, 1017, 1019), (1018, 1019, 1020), (386, 1007, 372), (372, 1007, 465), (372, 465, 464), (386, 383, 1007), (1007, 383, 1008), (1008, 383, 379), (1008, 379, 378), (378, 346, 1008), (1008, 346, 351), (677, 675, 678), (678, 675, 674), (678, 674, 338), (338, 674, 339), (339, 674, 672), (339, 672, 670), (676, 675, 677), (339, 670, 309), (309, 670, 669), (309, 669, 313), (313, 669, 645), (313, 645, 314), (314, 645, 349), (349, 645, 647), (349, 647, 867), (349, 867, 523), (523, 867, 871), (523, 871, 521), (521, 871, 547), (547, 871, 870), (547, 870, 550), (550, 870, 889), (550, 889, 888), (887, 557, 888), (888, 557, 551), (888, 551, 550), (557, 887, 530), (530, 887, 858), (530, 858, 532), (532, 858, 880), (532, 880, 563), (563, 880, 885), (563, 885, 565), (565, 885, 883), (565, 883, 566), (566, 883, 879), (566, 879, 567), (567, 879, 571), (571, 879, 875), (571, 875, 872), (883, 885, 884), (884, 885, 886), (884, 886, 882), (571, 872, 570), (570, 872, 844), (570, 844, 540), (540, 844, 582), (582, 844, 846), (582, 846, 918), (922, 584, 918), (918, 584, 586), (918, 586, 582), (584, 922, 619), (619, 922, 921), (619, 921, 622), (622, 921, 940), (622, 940, 623), (623, 940, 939), (623, 939, 624), (624, 939, 630), (624, 630, 625), (625, 630, 629), (625, 629, 626), (626, 629, 627), (627, 629, 628), (939, 938, 630), (630, 938, 593), (593, 938, 909), (593, 909, 931), (936, 616, 931), (931, 616, 595), (931, 595, 593), (937, 612, 936), (936, 612, 613), (936, 613, 614), (933, 935, 937), (937, 935, 612), (935, 934, 612), (612, 934, 930), (612, 930, 611), (611, 930, 610), (610, 930, 926), (610, 926, 609), (609, 926, 923), (609, 923, 631), (631, 923, 896), (631, 896, 603), (603, 896, 516), (516, 896, 817), (516, 817, 815), (838, 466, 815), (815, 466, 468), (815, 468, 516), (466, 838, 494), (494, 838, 837), (494, 837, 501), (501, 837, 836), (501, 836, 502), (502, 836, 835), (502, 835, 504), (504, 835, 508), (504, 508, 510), (835, 834, 508), (508, 834, 503), (503, 834, 811), (503, 811, 479), (479, 811, 824), (479, 824, 490), (490, 824, 829), (490, 829, 488), (488, 829, 487), (487, 829, 825), (487, 825, 823), (825, 829, 826), (826, 829, 828), (826, 828, 827), (821, 485, 823), (823, 485, 486), (823, 486, 487), (485, 821, 484), (484, 821, 820), (484, 820, 511), (511, 820, 797), (511, 797, 520), (520, 797, 457), (457, 797, 766), (457, 766, 768), (457, 768, 458), (458, 768, 772), (458, 772, 771), (771, 790, 458), (458, 790, 460), (460, 790, 789), (460, 789, 788), (460, 788, 433), (433, 788, 758), (433, 758, 435), (435, 758, 781), (435, 781, 421), (421, 781, 786), (421, 786, 443), (443, 786, 444), (444, 786, 445), (445, 786, 446), (446, 786, 784), (446, 784, 447), (447, 784, 780), (447, 780, 448), (448, 780, 449), (449, 780, 776), (449, 776, 423), (423, 776, 773), (423, 773, 428), (428, 773, 745), (428, 745, 450), (450, 745, 464), (464, 745, 714), (464, 714, 716), (784, 786, 785), (785, 786, 787), (785, 787, 783), (720, 370, 716), (716, 370, 372), (716, 372, 464), (370, 720, 387), (387, 720, 719), (387, 719, 388), (388, 719, 738), (388, 738, 389), (389, 738, 737), (389, 737, 390), (390, 737, 397), (390, 397, 392), (392, 397, 396), (392, 396, 393), (393, 396, 394), (394, 396, 395), (737, 736, 397), (397, 736, 391), (391, 736, 706), (391, 706, 398), (398, 706, 729), (398, 729, 354), (354, 729, 734), (354, 734, 402), (402, 734, 732), (402, 732, 403), (403, 732, 728), (403, 728, 724), (732, 734, 733), (733, 734, 735), (733, 735, 731), (724, 721, 403), (403, 721, 344), (344, 721, 693), (344, 693, 666), (666, 664, 344), (344, 664, 345), (345, 664, 294), (345, 294, 296), (664, 687, 294), (294, 687, 315), (315, 687, 686), (315, 686, 319), (319, 686, 685), (319, 685, 320), (320, 685, 684), (320, 684, 322), (322, 684, 328), (322, 328, 323), (323, 328, 327), (323, 327, 324), (324, 327, 325), (325, 327, 326), (684, 683, 328), (328, 683, 321), (321, 683, 660), (321, 660, 673), (678, 335, 673), (673, 335, 307), (673, 307, 321), (332, 307, 333), (334, 307, 335), (520, 512, 511), (488, 489, 490), (490, 491, 479), (479, 491, 492), (504, 510, 505), (505, 510, 509), (505, 509, 506), (506, 509, 507), (614, 615, 936), (936, 615, 616), (616, 617, 595), (595, 617, 618), (565, 564, 563), (562, 561, 563), (563, 561, 560), (563, 560, 532), (551, 557, 552), (552, 557, 558), (552, 558, 553), (553, 558, 556), (553, 556, 554), (554, 556, 555), (338, 337, 678), (678, 337, 336), (678, 336, 335), (969, 1021, 970), (970, 1021, 1022), (958, 957, 1023), (1023, 957, 1024), (1006, 1005, 1025), (1025, 1005, 1026), (1019, 1027, 1020), (1020, 1027, 1028), (994, 993, 1029), (1029, 993, 1030), (982, 981, 1031), (1031, 981, 1032), (1029, 1033, 994), (994, 1033, 1034), (994, 1034, 992), (992, 1034, 989), (989, 1034, 351), (989, 351, 987), (987, 351, 988), (988, 351, 983), (983, 351, 347), (1029, 1030, 1033), (1033, 1030, 993), (1033, 993, 1035), (1035, 993, 991), (1035, 991, 990), (990, 986, 1035), (1035, 986, 350), (1035, 350, 1036), (1036, 350, 976), (1036, 976, 975), (986, 985, 350), (350, 985, 984), (350, 984, 348), (580, 971, 350), (350, 971, 976), (975, 977, 1036), (1036, 977, 980), (1036, 980, 1037), (1037, 980, 982), (1037, 982, 1031), (1031, 1032, 1037), (1037, 1032, 981), (1037, 981, 1038), (1038, 981, 979), (1038, 979, 978), (978, 974, 1038), (1038, 974, 1039), (1039, 974, 583), (1039, 583, 964), (964, 583, 959), (959, 583, 643), (974, 973, 583), (583, 973, 972), (583, 972, 581), (964, 963, 1039), (1039, 963, 965), (1039, 965, 968), (1039, 968, 1040), (1040, 968, 970), (1040, 970, 1022), (1022, 1021, 1040), (1040, 1021, 1041), (1041, 1021, 969), (1041, 969, 967), (967, 966, 1041), (1041, 966, 1042), (1042, 966, 962), (1042, 962, 961), (1042, 961, 517), (517, 961, 960), (517, 960, 644), (518, 947, 517), (517, 947, 1042), (947, 952, 1042), (1042, 952, 951), (1042, 951, 953), (953, 956, 1042), (1042, 956, 1043), (1043, 956, 958), (1043, 958, 1023), (1023, 1024, 1043), (1043, 1024, 1044), (1044, 1024, 957), (1044, 957, 955), (1044, 955, 1045), (1045, 955, 954), (1045, 954, 950), (950, 949, 1045), (1045, 949, 948), (1045, 948, 461), (461, 948, 519), (462, 995, 461), (461, 995, 1000), (461, 1000, 1045), (1045, 1000, 999), (1045, 999, 1001), (1001, 1004, 1045), (1045, 1004, 1046), (1046, 1004, 1006), (1046, 1006, 1025), (1046, 1025, 1047), (1047, 1025, 1026), (1047, 1026, 1005), (1005, 1003, 1047), (1047, 1003, 1048), (1048, 1003, 1002), (1048, 1002, 998), (998, 997, 1048), (1048, 997, 996), (1048, 996, 465), (465, 996, 463), (1007, 1009, 465), (465, 1009, 1014), (465, 1014, 1013), (465, 1013, 1048), (1048, 1013, 1015), (1048, 1015, 1049), (1049, 1015, 1018), (1049, 1018, 1020), (1049, 1020, 1050), (1050, 1020, 1028), (1050, 1028, 1027), (1027, 1019, 1050), (1050, 1019, 1017), (1050, 1017, 1051), (1051, 1017, 1016), (1051, 1016, 1012), (1012, 1011, 1051), (1051, 1011, 351), (1051, 351, 1034), (1011, 1010, 351), (351, 1010, 1008), (1035, 1052, 1033), (1033, 1052, 1053), (1033, 1053, 1054), (1052, 1035, 1055), (1055, 1035, 1036), (1055, 1036, 1056), (1056, 1036, 1037), (1056, 1037, 1057), (1057, 1037, 1038), (1057, 1038, 1058), (1058, 1038, 1039), (1058, 1039, 1040), (1058, 1040, 1059), (1059, 1040, 1041), (1059, 1041, 1060), (1060, 1041, 1042), (1060, 1042, 1061), (1061, 1042, 1043), (1061, 1043, 1062), (1062, 1043, 1044), (1062, 1044, 1063), (1063, 1044, 1064), (1064, 1044, 1045), (1064, 1045, 1065), (1065, 1045, 1046), (1065, 1046, 1066), (1066, 1046, 1047), (1066, 1047, 1067), (1067, 1047, 1048), (1067, 1048, 1049), (1067, 1049, 1068), (1068, 1049, 1050), (1068, 1050, 1069), (1069, 1050, 1051), (1069, 1051, 1070), (1070, 1051, 1034), (1070, 1034, 1054), (1054, 1034, 1033), (1052, 1071, 1053), (1053, 1071, 1072), (1053, 1072, 1054), (1054, 1072, 1073), (1054, 1073, 1070), (1070, 1073, 1074), (1070, 1074, 1069), (1069, 1074, 1075), (1069, 1075, 1068), (1068, 1075, 1076), (1068, 1076, 1067), (1067, 1076, 1077), (1067, 1077, 1066), (1066, 1077, 1078), (1066, 1078, 1065), (1065, 1078, 1079), (1065, 1079, 1064), (1064, 1079, 1080), (1064, 1080, 1063), (1063, 1080, 1081), (1063, 1081, 1062), (1062, 1081, 1082), (1062, 1082, 1061), (1061, 1082, 1083), (1061, 1083, 1060), (1060, 1083, 1084), (1060, 1084, 1059), (1059, 1084, 1085), (1059, 1085, 1058), (1058, 1085, 1086), (1058, 1086, 1057), (1057, 1086, 1087), (1057, 1087, 1056), (1056, 1087, 1088), (1056, 1088, 1055), (1055, 1088, 1089), (1055, 1089, 1052), (1052, 1089, 1071), (1071, 1089, 1072), (1072, 1089, 1073), (1073, 1089, 1088), (1073, 1088, 1074), (1074, 1088, 1087), (1074, 1087, 1075), (1075, 1087, 1086), (1075, 1086, 1076), (1076, 1086, 1085), (1076, 1085, 1077), (1077, 1085, 1084), (1077, 1084, 1078), (1078, 1084, 1083), (1078, 1083, 1079), (1079, 1083, 1082), (1079, 1082, 1080), (1080, 1082, 1081)])
me_lamppost.use_remesh_preserve_volume = False
me_lamppost.use_remesh_preserve_attributes = False
me_lamppost.use_mirror_vertex_groups = False
me_lamppost.update()

# ---- objects
ob_lamppost = bpy.data.objects.new('LampPost', me_lamppost)

# ---- transforms, parenting, visibility, modifiers, constraints
ob_lamppost.location = (0.0, 0.0, 0.0)
ob_lamppost.lineart.crease_threshold = 0.0

# ---- collection membership
col_collection.objects.link(ob_lamppost)

# ---- scene / render settings (as saved in the file)
scene.frame_start = 1; scene.frame_end = 250; scene.frame_set(1)
scene.render.engine = 'BLENDER_EEVEE_NEXT'
scene.cycles.use_denoising = False
scene.cycles.samples = 128
scene.cycles.sampling_pattern = 'TABULATED_SOBOL'
scene.cycles.use_adaptive_sampling = False
scene.cycles.use_light_tree = False
scene.view_settings.view_transform = 'Filmic'
bpy.context.view_layer.update()

# ---- added for rendering (the .blend has no active camera and no usable light): camera, sun
cam_auto = bpy.data.cameras.new('AutoCamera')
cam_auto.lens = 50.0
cam_auto.sensor_width = 36.0
cam_auto.clip_end = 1000.0
ob_auto_camera = bpy.data.objects.new('AutoCamera', cam_auto)
scene.collection.objects.link(ob_auto_camera)
ob_auto_camera.location = (6.29332, -8.69613, 9.51517)
ob_auto_camera.rotation_euler = (1.09748, -7.21219e-08, 0.694738)
scene.camera = ob_auto_camera
light_auto_sun = bpy.data.lights.new('AutoSun', 'SUN')
light_auto_sun.energy = 3.0
light_auto_sun.angle = 0.0523599
ob_auto_sun = bpy.data.objects.new('AutoSun', light_auto_sun)
scene.collection.objects.link(ob_auto_sun)
ob_auto_sun.rotation_euler = (0.872665, 0.174533, 0.523599)
bpy.context.view_layer.update()
